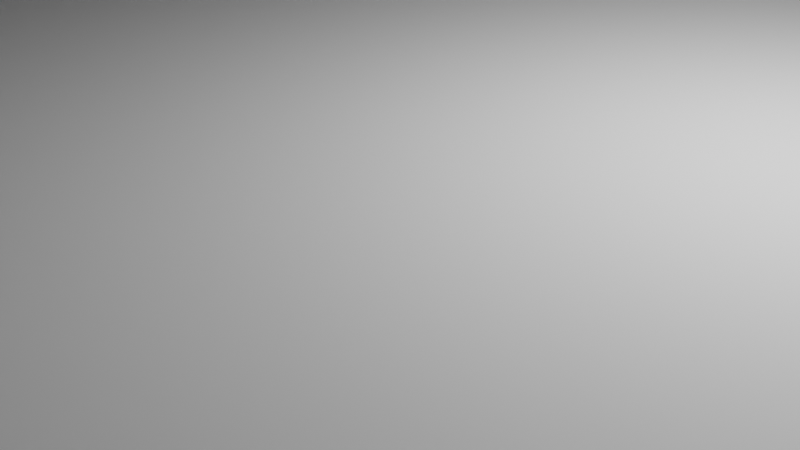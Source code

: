 # Source: proyecto_final_12224_autosave.blend  (saved by Blender 2.83.19; exported with 4.5.12 LTS)
import bpy
from mathutils import Matrix  # noqa: F401  (used for matrix-valued properties, if any)

bpy.ops.wm.read_factory_settings(use_empty=True)
scene = bpy.context.scene
scene.name = 'Scene'

# ---- collections
col_collection = bpy.data.collections.new('Collection'); scene.collection.children.link(col_collection)

# ---- world
world_world = bpy.data.worlds.new('World'); scene.world = world_world
world_world.use_nodes = True; world_world.node_tree.nodes.clear()
_N = world_world.node_tree.nodes; _L = world_world.node_tree.links
n0 = _N.new('ShaderNodeOutputWorld'); n0.name = 'World Output'; n0.location = (300, 300)
n1 = _N.new('ShaderNodeBackground'); n1.name = 'Background'; n1.location = (10, 300)
n1.inputs[0].default_value = (0.05088, 0.05088, 0.05088, 1.0)
_L.new(n1.outputs[0], n0.inputs[0])
n0.is_active_output = True
world_world.color = (0.05088, 0.05088, 0.05088)
world_world.use_sun_shadow = False
world_world.sun_shadow_jitter_overblur = 0.0

# ---- cameras
cam_camera = bpy.data.cameras.new('Camera')
cam_camera.clip_end = 100.0
cam_camera.ortho_scale = 7.314

# ---- lights
light_light = bpy.data.lights.new('Light', 'POINT')
light_light.transmission_factor = 0.0
light_light.energy = 1000.0
light_light.shadow_soft_size = 0.1
light_light.shadow_maximum_resolution = 0.006
light_light.use_absolute_resolution = True

# ---- meshes
me_plane = bpy.data.meshes.new('Plane')
me_plane.from_pydata([(-1.0, -1.0, 0.0), (1.0, -1.0, 0.0), (-1.0, 1.0, 0.0), (1.0, 1.0, 0.0)], [], [(0, 1, 3, 2)])
_uv = me_plane.uv_layers.new(name='UVMap')
_uv.uv.foreach_set('vector', [0.0, 0.0, 1.0, 0.0, 1.0, 1.0, 0.0, 1.0])
me_plane.use_remesh_fix_poles = True
me_plane.use_remesh_preserve_attributes = False
me_plane.use_mirror_vertex_groups = False
me_plane.update()
me_cube_001 = bpy.data.meshes.new('Cube.001')
me_cube_001.from_pydata([(-0.4419, -0.8647, -1.0), (-0.4419, -0.8647, 1.0), (-0.6302, 0.9013, -1.0), (-0.6302, 0.9013, 1.0), (1.121, -1.048, -1.031), (1.121, -1.048, 0.9694), (0.9875, 0.7954, -0.9265), (0.9875, 0.7954, 1.074)], [], [(0, 1, 3, 2), (2, 3, 7, 6), (6, 7, 5, 4), (4, 5, 1, 0), (2, 6, 4, 0), (7, 3, 1, 5)])
_uv = me_cube_001.uv_layers.new(name='UVMap')
_uv.uv.foreach_set('vector', [0.375, 0.0, 0.625, 0.0, 0.625, 0.25, 0.375, 0.25, 0.375, 0.25, 0.625, 0.25, 0.625, 0.5, 0.375, 0.5, 0.375, 0.5, 0.625, 0.5, 0.625, 0.75, 0.375, 0.75, 0.375, 0.75, 0.625, 0.75, 0.625, 1.0, 0.375, 1.0, 0.125, 0.5, 0.375, 0.5, 0.375, 0.75, 0.125, 0.75, 0.625, 0.5, 0.875, 0.5, 0.875, 0.75, 0.625, 0.75])
me_cube_001.use_remesh_fix_poles = True
me_cube_001.use_remesh_preserve_attributes = False
me_cube_001.use_mirror_vertex_groups = False
me_cube_001.update()
me_cube_002 = bpy.data.meshes.new('Cube.002')
me_cube_002.from_pydata([(-0.4783, -1.243, -1.0), (-0.4783, -1.243, 1.0), (-0.6345, 0.4122, -1.0), (-0.6345, 0.4122, 1.0), (1.178, -1.397, -1.031), (1.178, -1.397, 0.9694), (0.985, 0.1997, -0.9265), (0.985, 0.1997, 1.074)], [], [(0, 1, 3, 2), (2, 3, 7, 6), (6, 7, 5, 4), (4, 5, 1, 0), (2, 6, 4, 0), (7, 3, 1, 5)])
_uv = me_cube_002.uv_layers.new(name='UVMap')
_uv.uv.foreach_set('vector', [0.375, 0.0, 0.625, 0.0, 0.625, 0.25, 0.375, 0.25, 0.375, 0.25, 0.625, 0.25, 0.625, 0.5, 0.375, 0.5, 0.375, 0.5, 0.625, 0.5, 0.625, 0.75, 0.375, 0.75, 0.375, 0.75, 0.625, 0.75, 0.625, 1.0, 0.375, 1.0, 0.125, 0.5, 0.375, 0.5, 0.375, 0.75, 0.125, 0.75, 0.625, 0.5, 0.875, 0.5, 0.875, 0.75, 0.625, 0.75])
me_cube_002.use_remesh_fix_poles = True
me_cube_002.use_remesh_preserve_attributes = False
me_cube_002.use_mirror_vertex_groups = False
me_cube_002.update()
me_cube_003 = bpy.data.meshes.new('Cube.003')
me_cube_003.from_pydata([(-0.4818, -1.267, -1.0), (-0.4818, -1.267, 1.0), (-0.6884, 0.5922, -1.0), (-0.6884, 0.5922, 1.0), (1.348, -1.45, -1.031), (1.348, -1.45, 0.9694), (1.199, 0.3696, -0.9265), (1.199, 0.3696, 1.074)], [], [(0, 1, 3, 2), (2, 3, 7, 6), (6, 7, 5, 4), (4, 5, 1, 0), (2, 6, 4, 0), (7, 3, 1, 5)])
_uv = me_cube_003.uv_layers.new(name='UVMap')
_uv.uv.foreach_set('vector', [0.375, 0.0, 0.625, 0.0, 0.625, 0.25, 0.375, 0.25, 0.375, 0.25, 0.625, 0.25, 0.625, 0.5, 0.375, 0.5, 0.375, 0.5, 0.625, 0.5, 0.625, 0.75, 0.375, 0.75, 0.375, 0.75, 0.625, 0.75, 0.625, 1.0, 0.375, 1.0, 0.125, 0.5, 0.375, 0.5, 0.375, 0.75, 0.125, 0.75, 0.625, 0.5, 0.875, 0.5, 0.875, 0.75, 0.625, 0.75])
me_cube_003.use_remesh_fix_poles = True
me_cube_003.use_remesh_preserve_attributes = False
me_cube_003.use_mirror_vertex_groups = False
me_cube_003.update()
me_cube_004 = bpy.data.meshes.new('Cube.004')
me_cube_004.from_pydata([(-0.3859, -2.153, -1.0), (-0.3859, -2.153, 1.0), (-0.4526, -0.6503, -1.0), (-0.4526, -0.6503, 1.0), (1.304, -2.393, -1.031), (1.304, -2.393, 0.9694), (1.21, -0.8134, -0.9265), (1.21, -0.8134, 1.074)], [], [(0, 1, 3, 2), (2, 3, 7, 6), (6, 7, 5, 4), (4, 5, 1, 0), (2, 6, 4, 0), (7, 3, 1, 5)])
_uv = me_cube_004.uv_layers.new(name='UVMap')
_uv.uv.foreach_set('vector', [0.375, 0.0, 0.625, 0.0, 0.625, 0.25, 0.375, 0.25, 0.375, 0.25, 0.625, 0.25, 0.625, 0.5, 0.375, 0.5, 0.375, 0.5, 0.625, 0.5, 0.625, 0.75, 0.375, 0.75, 0.375, 0.75, 0.625, 0.75, 0.625, 1.0, 0.375, 1.0, 0.125, 0.5, 0.375, 0.5, 0.375, 0.75, 0.125, 0.75, 0.625, 0.5, 0.875, 0.5, 0.875, 0.75, 0.625, 0.75])
me_cube_004.use_remesh_fix_poles = True
me_cube_004.use_remesh_preserve_attributes = False
me_cube_004.use_mirror_vertex_groups = False
me_cube_004.update()
me_cube_005 = bpy.data.meshes.new('Cube.005')
me_cube_005.from_pydata([(-0.5778, -0.2471, -1.0), (-0.5778, -0.2471, 1.0), (-0.7906, 0.9919, -1.0), (-0.7906, 0.9919, 1.0), (1.045, -0.2205, -1.031), (1.045, -0.2205, 0.9694), (1.884, 1.069, -0.9265), (1.884, 1.069, 1.074)], [], [(0, 1, 3, 2), (2, 3, 7, 6), (6, 7, 5, 4), (4, 5, 1, 0), (2, 6, 4, 0), (7, 3, 1, 5)])
_uv = me_cube_005.uv_layers.new(name='UVMap')
_uv.uv.foreach_set('vector', [0.375, 0.0, 0.625, 0.0, 0.625, 0.25, 0.375, 0.25, 0.375, 0.25, 0.625, 0.25, 0.625, 0.5, 0.375, 0.5, 0.375, 0.5, 0.625, 0.5, 0.625, 0.75, 0.375, 0.75, 0.375, 0.75, 0.625, 0.75, 0.625, 1.0, 0.375, 1.0, 0.125, 0.5, 0.375, 0.5, 0.375, 0.75, 0.125, 0.75, 0.625, 0.5, 0.875, 0.5, 0.875, 0.75, 0.625, 0.75])
me_cube_005.use_remesh_fix_poles = True
me_cube_005.use_remesh_preserve_attributes = False
me_cube_005.use_mirror_vertex_groups = False
me_cube_005.update()
me_cube_006 = bpy.data.meshes.new('Cube.006')
me_cube_006.from_pydata([(-1.284, -0.7543, -1.0), (-1.284, -0.7543, 1.0), (-0.8684, 1.011, -1.0), (-0.8684, 1.011, 1.0), (-0.4286, -0.5894, -1.031), (-0.4286, -0.5894, 0.9694), (-0.1877, 1.247, -0.9265), (-0.1877, 1.247, 1.074)], [], [(0, 1, 3, 2), (2, 3, 7, 6), (6, 7, 5, 4), (4, 5, 1, 0), (2, 6, 4, 0), (7, 3, 1, 5)])
_uv = me_cube_006.uv_layers.new(name='UVMap')
_uv.uv.foreach_set('vector', [0.375, 0.0, 0.625, 0.0, 0.625, 0.25, 0.375, 0.25, 0.375, 0.25, 0.625, 0.25, 0.625, 0.5, 0.375, 0.5, 0.375, 0.5, 0.625, 0.5, 0.625, 0.75, 0.375, 0.75, 0.375, 0.75, 0.625, 0.75, 0.625, 1.0, 0.375, 1.0, 0.125, 0.5, 0.375, 0.5, 0.375, 0.75, 0.125, 0.75, 0.625, 0.5, 0.875, 0.5, 0.875, 0.75, 0.625, 0.75])
me_cube_006.use_remesh_fix_poles = True
me_cube_006.use_remesh_preserve_attributes = False
me_cube_006.use_mirror_vertex_groups = False
me_cube_006.update()
me_cube_008 = bpy.data.meshes.new('Cube.008')
me_cube_008.from_pydata([(-0.2223, -0.6489, -1.0), (-0.2223, -0.6489, 1.0), (-0.16, 0.9211, -1.0), (-0.16, 0.9211, 1.0), (0.9864, -0.6778, -1.031), (0.9864, -0.6778, 0.9694), (0.9209, 0.7847, -0.9265), (0.9209, 0.7847, 1.074)], [], [(0, 1, 3, 2), (2, 3, 7, 6), (6, 7, 5, 4), (4, 5, 1, 0), (2, 6, 4, 0), (7, 3, 1, 5)])
_uv = me_cube_008.uv_layers.new(name='UVMap')
_uv.uv.foreach_set('vector', [0.375, 0.0, 0.625, 0.0, 0.625, 0.25, 0.375, 0.25, 0.375, 0.25, 0.625, 0.25, 0.625, 0.5, 0.375, 0.5, 0.375, 0.5, 0.625, 0.5, 0.625, 0.75, 0.375, 0.75, 0.375, 0.75, 0.625, 0.75, 0.625, 1.0, 0.375, 1.0, 0.125, 0.5, 0.375, 0.5, 0.375, 0.75, 0.125, 0.75, 0.625, 0.5, 0.875, 0.5, 0.875, 0.75, 0.625, 0.75])
me_cube_008.use_remesh_fix_poles = True
me_cube_008.use_remesh_preserve_attributes = False
me_cube_008.use_mirror_vertex_groups = False
me_cube_008.update()
me_cube_010 = bpy.data.meshes.new('Cube.010')
me_cube_010.from_pydata([(-1.052, -0.9849, -1.0), (-1.052, -0.9849, 1.0), (-0.8684, 1.011, -1.0), (-0.8684, 1.011, 1.0), (-0.3536, -0.9123, -1.031), (-0.3536, -0.9123, 0.9694), (-0.1989, 1.279, -0.9265), (-0.1989, 1.279, 1.074)], [], [(0, 1, 3, 2), (2, 3, 7, 6), (6, 7, 5, 4), (4, 5, 1, 0), (2, 6, 4, 0), (7, 3, 1, 5)])
_uv = me_cube_010.uv_layers.new(name='UVMap')
_uv.uv.foreach_set('vector', [0.375, 0.0, 0.625, 0.0, 0.625, 0.25, 0.375, 0.25, 0.375, 0.25, 0.625, 0.25, 0.625, 0.5, 0.375, 0.5, 0.375, 0.5, 0.625, 0.5, 0.625, 0.75, 0.375, 0.75, 0.375, 0.75, 0.625, 0.75, 0.625, 1.0, 0.375, 1.0, 0.125, 0.5, 0.375, 0.5, 0.375, 0.75, 0.125, 0.75, 0.625, 0.5, 0.875, 0.5, 0.875, 0.75, 0.625, 0.75])
me_cube_010.use_remesh_fix_poles = True
me_cube_010.use_remesh_preserve_attributes = False
me_cube_010.use_mirror_vertex_groups = False
me_cube_010.update()
me_cube_011 = bpy.data.meshes.new('Cube.011')
me_cube_011.from_pydata([(-1.021, -1.045, -1.0), (-1.021, -1.045, 1.0), (-0.8552, 1.261, -1.0), (-0.8552, 1.261, 1.0), (-0.2806, -0.9808, -1.031), (-0.2806, -0.9808, 0.9694), (-0.1705, 1.533, -0.9265), (-0.1705, 1.533, 1.074)], [], [(0, 1, 3, 2), (2, 3, 7, 6), (6, 7, 5, 4), (4, 5, 1, 0), (2, 6, 4, 0), (7, 3, 1, 5)])
_uv = me_cube_011.uv_layers.new(name='UVMap')
_uv.uv.foreach_set('vector', [0.375, 0.0, 0.625, 0.0, 0.625, 0.25, 0.375, 0.25, 0.375, 0.25, 0.625, 0.25, 0.625, 0.5, 0.375, 0.5, 0.375, 0.5, 0.625, 0.5, 0.625, 0.75, 0.375, 0.75, 0.375, 0.75, 0.625, 0.75, 0.625, 1.0, 0.375, 1.0, 0.125, 0.5, 0.375, 0.5, 0.375, 0.75, 0.125, 0.75, 0.625, 0.5, 0.875, 0.5, 0.875, 0.75, 0.625, 0.75])
me_cube_011.use_remesh_fix_poles = True
me_cube_011.use_remesh_preserve_attributes = False
me_cube_011.use_mirror_vertex_groups = False
me_cube_011.update()
me_cube_012 = bpy.data.meshes.new('Cube.012')
me_cube_012.from_pydata([(-1.021, -1.045, -1.0), (-1.021, -1.045, 1.0), (-0.8389, 1.338, -1.0), (-0.8389, 1.338, 1.0), (2.64, -0.4819, -1.031), (2.64, -0.4819, 0.9694), (1.397, 2.124, -0.9265), (1.397, 2.124, 1.074)], [], [(0, 1, 3, 2), (2, 3, 7, 6), (6, 7, 5, 4), (4, 5, 1, 0), (2, 6, 4, 0), (7, 3, 1, 5)])
_uv = me_cube_012.uv_layers.new(name='UVMap')
_uv.uv.foreach_set('vector', [0.375, 0.0, 0.625, 0.0, 0.625, 0.25, 0.375, 0.25, 0.375, 0.25, 0.625, 0.25, 0.625, 0.5, 0.375, 0.5, 0.375, 0.5, 0.625, 0.5, 0.625, 0.75, 0.375, 0.75, 0.375, 0.75, 0.625, 0.75, 0.625, 1.0, 0.375, 1.0, 0.125, 0.5, 0.375, 0.5, 0.375, 0.75, 0.125, 0.75, 0.625, 0.5, 0.875, 0.5, 0.875, 0.75, 0.625, 0.75])
me_cube_012.use_remesh_fix_poles = True
me_cube_012.use_remesh_preserve_attributes = False
me_cube_012.use_mirror_vertex_groups = False
me_cube_012.update()
me_cube_014 = bpy.data.meshes.new('Cube.014')
me_cube_014.from_pydata([(-0.4149, -1.106, -1.0), (-0.4149, -1.106, 1.0), (-0.5433, 0.4558, -1.0), (-0.5433, 0.4558, 1.0), (1.15, -1.232, -1.031), (1.15, -1.232, 0.9694), (1.075, 0.2884, -0.9265), (1.075, 0.2884, 1.074)], [], [(0, 1, 3, 2), (2, 3, 7, 6), (6, 7, 5, 4), (4, 5, 1, 0), (2, 6, 4, 0), (7, 3, 1, 5)])
_uv = me_cube_014.uv_layers.new(name='UVMap')
_uv.uv.foreach_set('vector', [0.375, 0.0, 0.625, 0.0, 0.625, 0.25, 0.375, 0.25, 0.375, 0.25, 0.625, 0.25, 0.625, 0.5, 0.375, 0.5, 0.375, 0.5, 0.625, 0.5, 0.625, 0.75, 0.375, 0.75, 0.375, 0.75, 0.625, 0.75, 0.625, 1.0, 0.375, 1.0, 0.125, 0.5, 0.375, 0.5, 0.375, 0.75, 0.125, 0.75, 0.625, 0.5, 0.875, 0.5, 0.875, 0.75, 0.625, 0.75])
me_cube_014.use_remesh_fix_poles = True
me_cube_014.use_remesh_preserve_attributes = False
me_cube_014.use_mirror_vertex_groups = False
me_cube_014.update()
me_cube_015 = bpy.data.meshes.new('Cube.015')
me_cube_015.from_pydata([(-1.75, -0.9949, -1.0), (-1.75, -0.9949, 1.0), (-2.033, 6.622, -1.0), (-2.033, 6.622, 1.0), (4.049, -1.54, -1.031), (4.049, -1.54, 0.9694), (3.398, 6.28, -0.9265), (3.398, 6.28, 1.074), (-4.156, -0.5636, -1.116), (-4.156, -0.5636, 0.8841), (-4.345, 1.203, -1.116), (-4.345, 1.203, 0.8841), (-2.023, -0.8606, -1.146), (-2.023, -0.8606, 0.8535), (-1.98, 0.6586, -1.042), (-1.98, 0.6586, 0.9576), (-4.336, 1.193, -1.073), (-4.336, 1.193, 0.9271), (-4.707, 6.607, -1.073), (-4.707, 6.607, 0.9271), (-1.771, 0.6119, -1.103), (-1.771, 0.6119, 0.8965), (-2.037, 6.584, -0.9994), (-2.037, 6.584, 1.001)], [], [(0, 1, 3, 2), (2, 3, 7, 6), (6, 7, 5, 4), (4, 5, 1, 0), (2, 6, 4, 0), (7, 3, 1, 5), (8, 9, 11, 10), (10, 11, 15, 14), (14, 15, 13, 12), (12, 13, 9, 8), (10, 14, 12, 8), (15, 11, 9, 13), (16, 17, 19, 18), (18, 19, 23, 22), (22, 23, 21, 20), (20, 21, 17, 16), (18, 22, 20, 16), (23, 19, 17, 21)])
_uv = me_cube_015.uv_layers.new(name='UVMap')
_uv.uv.foreach_set('vector', [0.375, 0.0, 0.625, 0.0, 0.625, 0.25, 0.375, 0.25, 0.375, 0.25, 0.625, 0.25, 0.625, 0.5, 0.375, 0.5, 0.375, 0.5, 0.625, 0.5, 0.625, 0.75, 0.375, 0.75, 0.375, 0.75, 0.625, 0.75, 0.625, 1.0, 0.375, 1.0, 0.125, 0.5, 0.375, 0.5, 0.375, 0.75, 0.125, 0.75, 0.625, 0.5, 0.875, 0.5, 0.875, 0.75, 0.625, 0.75, 0.375, 0.0, 0.625, 0.0, 0.625, 0.25, 0.375, 0.25, 0.375, 0.25, 0.625, 0.25, 0.625, 0.5, 0.375, 0.5, 0.375, 0.5, 0.625, 0.5, 0.625, 0.75, 0.375, 0.75, 0.375, 0.75, 0.625, 0.75, 0.625, 1.0, 0.375, 1.0, 0.125, 0.5, 0.375, 0.5, 0.375, 0.75, 0.125, 0.75, 0.625, 0.5, 0.875, 0.5, 0.875, 0.75, 0.625, 0.75, 0.375, 0.0, 0.625, 0.0, 0.625, 0.25, 0.375, 0.25, 0.375, 0.25, 0.625, 0.25, 0.625, 0.5, 0.375, 0.5, 0.375, 0.5, 0.625, 0.5, 0.625, 0.75, 0.375, 0.75, 0.375, 0.75, 0.625, 0.75, 0.625, 1.0, 0.375, 1.0, 0.125, 0.5, 0.375, 0.5, 0.375, 0.75, 0.125, 0.75, 0.625, 0.5, 0.875, 0.5, 0.875, 0.75, 0.625, 0.75])
me_cube_015.use_remesh_fix_poles = True
me_cube_015.use_remesh_preserve_attributes = False
me_cube_015.use_mirror_vertex_groups = False
me_cube_015.update()

# ---- objects
ob_light = bpy.data.objects.new('Light', light_light)
ob_camera = bpy.data.objects.new('Camera', cam_camera)
ob_plane = bpy.data.objects.new('Plane', me_plane)
ob_cube = bpy.data.objects.new('Cube', me_cube_001)
ob_cube_001 = bpy.data.objects.new('Cube.001', me_cube_002)
ob_cube_002 = bpy.data.objects.new('Cube.002', me_cube_003)
ob_cube_003 = bpy.data.objects.new('Cube.003', me_cube_004)
ob_cube_004 = bpy.data.objects.new('Cube.004', me_cube_005)
ob_cube_005 = bpy.data.objects.new('Cube.005', me_cube_006)
ob_cube_007 = bpy.data.objects.new('Cube.007', me_cube_008)
ob_cube_008 = bpy.data.objects.new('Cube.008', me_cube_010)
ob_cube_006 = bpy.data.objects.new('Cube.006', me_cube_011)
ob_cube_009 = bpy.data.objects.new('Cube.009', me_cube_012)
ob_cube_011 = bpy.data.objects.new('Cube.011', me_cube_014)
ob_cube_010 = bpy.data.objects.new('Cube.010', me_cube_015)

# ---- transforms, parenting, visibility, modifiers, constraints
ob_light.location = (4.076, 1.005, 5.904)
ob_light.rotation_euler = (0.6503, 0.05522, 1.866)
ob_light.lock_rotations_4d = False
ob_light.empty_display_type = 'ARROWS'
ob_light.color = (0.0, 0.0, 0.0, 0.0)
ob_light.lineart.crease_threshold = 0.0
ob_camera.location = (7.359, -6.926, 4.958)
ob_camera.rotation_euler = (1.109, 0.0, 0.8149)
ob_camera.lock_rotations_4d = False
ob_camera.empty_display_type = 'ARROWS'
ob_camera.color = (0.0, 0.0, 0.0, 0.0)
ob_camera.display_type = 'WIRE'
ob_camera.lineart.crease_threshold = 0.0
ob_plane.location = (0.0, 0.0, 0.0)
ob_plane.rotation_euler = (0.0, -0.0, -0.3943)
ob_plane.scale = (5.281, 11.64, -4.219)
ob_plane.lineart.crease_threshold = 0.0
ob_cube.location = (-155.9, -14.45, 16.28)
ob_cube.rotation_euler = (0.0, -0.0, -0.9098)
ob_cube.scale = (30.0, 30.0, 15.0)
ob_cube.lineart.crease_threshold = 0.0
ob_cube_001.location = (-65.32, 68.85, 14.47)
ob_cube_001.rotation_euler = (0.0, -0.0, -0.9098)
ob_cube_001.scale = (30.0, 30.0, 15.0)
ob_cube_001.lineart.crease_threshold = 0.0
ob_cube_002.location = (-99.11, -197.2, 0.4426)
ob_cube_002.rotation_euler = (0.0, -0.0, -0.9098)
ob_cube_002.scale = (-183.0, -246.0, 0.4384)
ob_cube_002.lineart.crease_threshold = 0.0
ob_cube_003.location = (-4.756, 127.2, 17.93)
ob_cube_003.rotation_euler = (0.0, -0.0, -0.9098)
ob_cube_003.scale = (30.0, 30.0, 15.0)
ob_cube_003.lineart.crease_threshold = 0.0
ob_cube_004.location = (-179.8, -113.7, 16.53)
ob_cube_004.rotation_euler = (0.0, -0.0, -1.068)
ob_cube_004.scale = (30.0, 30.0, 15.0)
ob_cube_004.lineart.crease_threshold = 0.0
ob_cube_005.location = (-145.7, -184.9, 18.83)
ob_cube_005.rotation_euler = (0.0, -0.0, -1.376)
ob_cube_005.scale = (30.0, 30.0, 15.0)
ob_cube_005.lineart.crease_threshold = 0.0
ob_cube_007.location = (-202.9, -59.27, 16.43)
ob_cube_007.rotation_euler = (0.0, -0.0, -0.9098)
ob_cube_007.scale = (30.0, 30.0, 15.0)
ob_cube_007.lineart.crease_threshold = 0.0
ob_cube_008.location = (-130.7, -207.2, 19.67)
ob_cube_008.rotation_euler = (0.0, -0.0, -1.376)
ob_cube_008.scale = (30.0, 30.0, 15.0)
ob_cube_008.lineart.crease_threshold = 0.0
ob_cube_006.location = (-120.4, -230.9, 18.81)
ob_cube_006.rotation_euler = (0.0, -0.0, -1.376)
ob_cube_006.scale = (30.0, 30.0, 15.0)
ob_cube_006.lineart.crease_threshold = 0.0
ob_cube_009.location = (-105.7, -258.5, 19.15)
ob_cube_009.rotation_euler = (0.0, -0.0, -1.376)
ob_cube_009.scale = (30.0, 30.0, 15.0)
ob_cube_009.lineart.crease_threshold = 0.0
ob_cube_011.location = (-108.7, 31.95, 14.05)
ob_cube_011.rotation_euler = (0.0, -0.0, -0.9098)
ob_cube_011.scale = (30.0, 30.0, 15.0)
ob_cube_011.lineart.crease_threshold = 0.0
ob_cube_010.location = (-59.94, -155.8, 17.38)
ob_cube_010.rotation_euler = (0.0, -0.0, -0.9098)
ob_cube_010.scale = (30.0, 30.0, 15.0)
ob_cube_010.lineart.crease_threshold = 0.0

# ---- collection membership
col_collection.objects.link(ob_light)
col_collection.objects.link(ob_camera)
col_collection.objects.link(ob_plane)
col_collection.objects.link(ob_cube)
col_collection.objects.link(ob_cube_001)
col_collection.objects.link(ob_cube_002)
col_collection.objects.link(ob_cube_003)
col_collection.objects.link(ob_cube_004)
col_collection.objects.link(ob_cube_005)
col_collection.objects.link(ob_cube_007)
col_collection.objects.link(ob_cube_008)
col_collection.objects.link(ob_cube_006)
col_collection.objects.link(ob_cube_009)
col_collection.objects.link(ob_cube_011)
col_collection.objects.link(ob_cube_010)

# ---- scene / render settings (as saved in the file)
scene.camera = ob_camera
scene.frame_start = 1; scene.frame_end = 250; scene.frame_set(1)
scene.render.engine = 'BLENDER_EEVEE_NEXT'
scene.cycles.use_denoising = False
scene.cycles.samples = 128
scene.cycles.sampling_pattern = 'TABULATED_SOBOL'
scene.cycles.use_adaptive_sampling = False
scene.cycles.use_light_tree = False
scene.view_settings.view_transform = 'Filmic'
bpy.context.view_layer.update()
